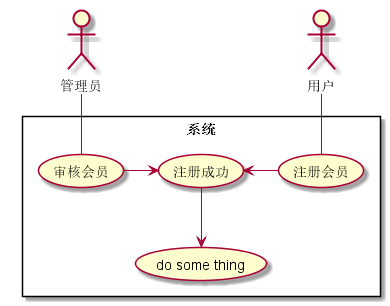

The diagram above was rendered by PlantUML. Its source (embedded in the PNG):
@startUML
actor 管理员 as admin
actor 用户 as user

rectangle 系统 {
    user -- (注册会员)
    admin -- (审核会员)
    (审核会员) -right-> (注册成功)
    (注册会员) -left-> (注册成功)
    (注册成功) -down-> (do some thing)
}
@endUML